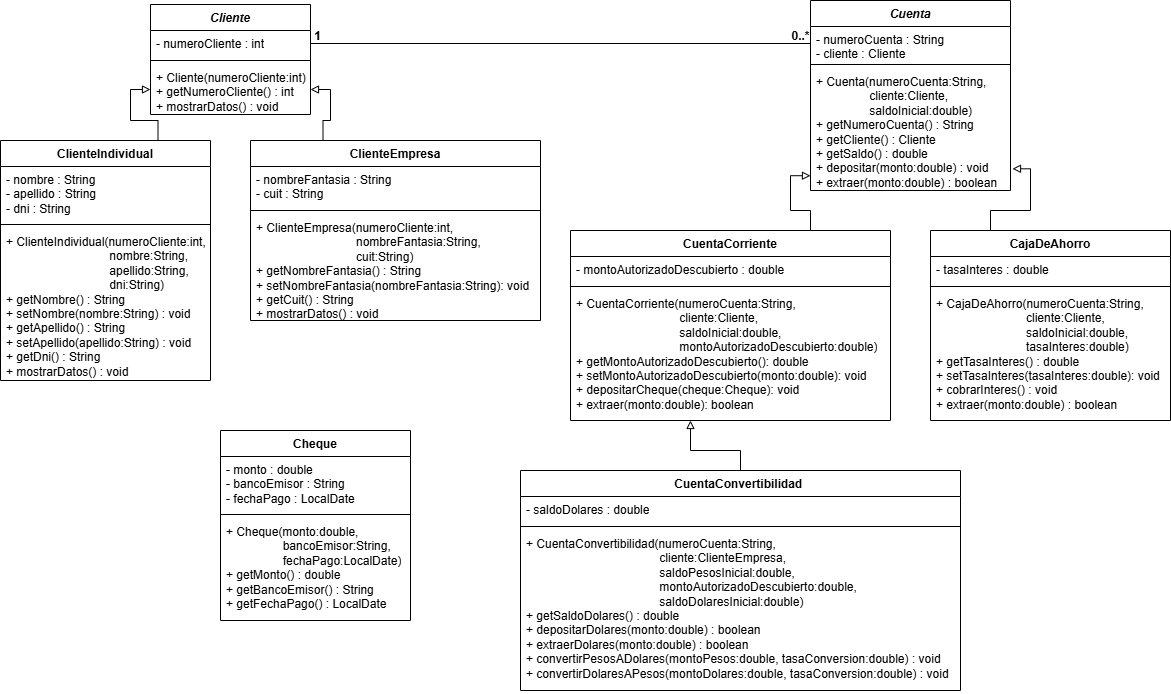

The diagram above was exported from draw.io. Its source (the exported page's mxGraphModel, read from the mxfile embedded in the PNG):
<mxGraphModel dx="2060" dy="1054" grid="1" gridSize="10" guides="1" tooltips="1" connect="1" arrows="1" fold="1" page="1" pageScale="1" pageWidth="1169" pageHeight="827" background="#ffffff" math="0" shadow="0">
  <root>
    <mxCell id="0" />
    <mxCell id="1" parent="0" />
    <mxCell id="aYm7RwXVqBcLhHRyURZ_-1" parent="1" style="swimlane;fontStyle=1;align=center;verticalAlign=top;childLayout=stackLayout;horizontal=1;startSize=26;horizontalStack=0;resizeParent=1;resizeParentMax=0;resizeLast=0;collapsible=1;marginBottom=0;whiteSpace=wrap;html=1;" value="&lt;i&gt;Cliente&lt;/i&gt;" vertex="1">
      <mxGeometry height="110" width="160" x="180" y="14" as="geometry" />
    </mxCell>
    <mxCell id="aYm7RwXVqBcLhHRyURZ_-2" parent="aYm7RwXVqBcLhHRyURZ_-1" style="text;strokeColor=none;fillColor=none;align=left;verticalAlign=top;spacingLeft=4;spacingRight=4;overflow=hidden;rotatable=0;points=[[0,0.5],[1,0.5]];portConstraint=eastwest;whiteSpace=wrap;html=1;" value="- numeroCliente : int" vertex="1">
      <mxGeometry height="26" width="160" y="26" as="geometry" />
    </mxCell>
    <mxCell id="aYm7RwXVqBcLhHRyURZ_-3" parent="aYm7RwXVqBcLhHRyURZ_-1" style="line;strokeWidth=1;fillColor=none;align=left;verticalAlign=middle;spacingTop=-1;spacingLeft=3;spacingRight=3;rotatable=0;labelPosition=right;points=[];portConstraint=eastwest;strokeColor=inherit;" value="" vertex="1">
      <mxGeometry height="8" width="160" y="52" as="geometry" />
    </mxCell>
    <mxCell id="aYm7RwXVqBcLhHRyURZ_-4" parent="aYm7RwXVqBcLhHRyURZ_-1" style="text;strokeColor=none;fillColor=none;align=left;verticalAlign=top;spacingLeft=4;spacingRight=4;overflow=hidden;rotatable=0;points=[[0,0.5],[1,0.5]];portConstraint=eastwest;whiteSpace=wrap;html=1;" value="&lt;div&gt;+ Cliente(numeroCliente:int)&lt;/div&gt;&lt;div&gt;+ getNumeroCliente() : int&lt;/div&gt;&lt;div&gt;+ mostrarDatos() : void&lt;/div&gt;" vertex="1">
      <mxGeometry height="50" width="160" y="60" as="geometry" />
    </mxCell>
    <mxCell id="aYm7RwXVqBcLhHRyURZ_-38" edge="1" parent="1" source="aYm7RwXVqBcLhHRyURZ_-5" style="edgeStyle=orthogonalEdgeStyle;rounded=0;orthogonalLoop=1;jettySize=auto;html=1;exitX=0.75;exitY=0;exitDx=0;exitDy=0;endArrow=block;endFill=0;" target="aYm7RwXVqBcLhHRyURZ_-4">
      <mxGeometry relative="1" as="geometry" />
    </mxCell>
    <mxCell id="aYm7RwXVqBcLhHRyURZ_-5" parent="1" style="swimlane;fontStyle=1;align=center;verticalAlign=top;childLayout=stackLayout;horizontal=1;startSize=26;horizontalStack=0;resizeParent=1;resizeParentMax=0;resizeLast=0;collapsible=1;marginBottom=0;whiteSpace=wrap;html=1;" value="ClienteIndividual" vertex="1">
      <mxGeometry height="240" width="210" x="30" y="150" as="geometry" />
    </mxCell>
    <mxCell id="aYm7RwXVqBcLhHRyURZ_-6" parent="aYm7RwXVqBcLhHRyURZ_-5" style="text;strokeColor=none;fillColor=none;align=left;verticalAlign=top;spacingLeft=4;spacingRight=4;overflow=hidden;rotatable=0;points=[[0,0.5],[1,0.5]];portConstraint=eastwest;whiteSpace=wrap;html=1;" value="&lt;div&gt;- nombre : String&lt;/div&gt;&lt;div&gt;- apellido : String&lt;/div&gt;&lt;div&gt;- dni : String&lt;/div&gt;" vertex="1">
      <mxGeometry height="54" width="210" y="26" as="geometry" />
    </mxCell>
    <mxCell id="aYm7RwXVqBcLhHRyURZ_-7" parent="aYm7RwXVqBcLhHRyURZ_-5" style="line;strokeWidth=1;fillColor=none;align=left;verticalAlign=middle;spacingTop=-1;spacingLeft=3;spacingRight=3;rotatable=0;labelPosition=right;points=[];portConstraint=eastwest;strokeColor=inherit;" value="" vertex="1">
      <mxGeometry height="8" width="210" y="80" as="geometry" />
    </mxCell>
    <mxCell id="aYm7RwXVqBcLhHRyURZ_-8" parent="aYm7RwXVqBcLhHRyURZ_-5" style="text;strokeColor=none;fillColor=none;align=left;verticalAlign=top;spacingLeft=4;spacingRight=4;overflow=hidden;rotatable=0;points=[[0,0.5],[1,0.5]];portConstraint=eastwest;whiteSpace=wrap;html=1;" value="&lt;div&gt;+ ClienteIndividual(numeroCliente:int,&lt;/div&gt;&lt;div&gt;&amp;nbsp; &amp;nbsp; &amp;nbsp; &amp;nbsp; &amp;nbsp; &amp;nbsp; &amp;nbsp; &amp;nbsp; &amp;nbsp; &amp;nbsp; &amp;nbsp; &amp;nbsp; &amp;nbsp; &amp;nbsp; &amp;nbsp; &amp;nbsp;nombre:String,&lt;/div&gt;&lt;div&gt;&amp;nbsp; &amp;nbsp; &amp;nbsp; &amp;nbsp; &amp;nbsp; &amp;nbsp; &amp;nbsp; &amp;nbsp; &amp;nbsp; &amp;nbsp; &amp;nbsp; &amp;nbsp; &amp;nbsp; &amp;nbsp; &amp;nbsp; &amp;nbsp;apellido:String,&lt;/div&gt;&lt;div&gt;&amp;nbsp; &amp;nbsp; &amp;nbsp; &amp;nbsp; &amp;nbsp; &amp;nbsp; &amp;nbsp; &amp;nbsp; &amp;nbsp; &amp;nbsp; &amp;nbsp; &amp;nbsp; &amp;nbsp; &amp;nbsp; &amp;nbsp; &amp;nbsp;dni:String)&lt;/div&gt;&lt;div&gt;+ getNombre() : String&lt;/div&gt;&lt;div&gt;+ setNombre(nombre:String) : void&lt;/div&gt;&lt;div&gt;+ getApellido() : String&lt;/div&gt;&lt;div&gt;+ setApellido(apellido:String) : void&lt;/div&gt;&lt;div&gt;+ getDni() : String&lt;/div&gt;&lt;div&gt;+ mostrarDatos() : void&lt;/div&gt;" vertex="1">
      <mxGeometry height="152" width="210" y="88" as="geometry" />
    </mxCell>
    <mxCell id="aYm7RwXVqBcLhHRyURZ_-39" edge="1" parent="1" source="aYm7RwXVqBcLhHRyURZ_-9" style="edgeStyle=orthogonalEdgeStyle;rounded=0;orthogonalLoop=1;jettySize=auto;html=1;exitX=0.25;exitY=0;exitDx=0;exitDy=0;entryX=1;entryY=0.5;entryDx=0;entryDy=0;endArrow=block;endFill=0;" target="aYm7RwXVqBcLhHRyURZ_-4">
      <mxGeometry relative="1" as="geometry" />
    </mxCell>
    <mxCell id="aYm7RwXVqBcLhHRyURZ_-9" parent="1" style="swimlane;fontStyle=1;align=center;verticalAlign=top;childLayout=stackLayout;horizontal=1;startSize=26;horizontalStack=0;resizeParent=1;resizeParentMax=0;resizeLast=0;collapsible=1;marginBottom=0;whiteSpace=wrap;html=1;" value="ClienteEmpresa" vertex="1">
      <mxGeometry height="180" width="290" x="280" y="150" as="geometry" />
    </mxCell>
    <mxCell id="aYm7RwXVqBcLhHRyURZ_-10" parent="aYm7RwXVqBcLhHRyURZ_-9" style="text;strokeColor=none;fillColor=none;align=left;verticalAlign=top;spacingLeft=4;spacingRight=4;overflow=hidden;rotatable=0;points=[[0,0.5],[1,0.5]];portConstraint=eastwest;whiteSpace=wrap;html=1;" value="&lt;div&gt;- nombreFantasia : String&lt;/div&gt;&lt;div&gt;- cuit : String&lt;/div&gt;" vertex="1">
      <mxGeometry height="40" width="290" y="26" as="geometry" />
    </mxCell>
    <mxCell id="aYm7RwXVqBcLhHRyURZ_-11" parent="aYm7RwXVqBcLhHRyURZ_-9" style="line;strokeWidth=1;fillColor=none;align=left;verticalAlign=middle;spacingTop=-1;spacingLeft=3;spacingRight=3;rotatable=0;labelPosition=right;points=[];portConstraint=eastwest;strokeColor=inherit;" value="" vertex="1">
      <mxGeometry height="8" width="290" y="66" as="geometry" />
    </mxCell>
    <mxCell id="aYm7RwXVqBcLhHRyURZ_-12" parent="aYm7RwXVqBcLhHRyURZ_-9" style="text;strokeColor=none;fillColor=none;align=left;verticalAlign=top;spacingLeft=4;spacingRight=4;overflow=hidden;rotatable=0;points=[[0,0.5],[1,0.5]];portConstraint=eastwest;whiteSpace=wrap;html=1;" value="&lt;div&gt;+ ClienteEmpresa(numeroCliente:int,&lt;/div&gt;&lt;div&gt;&amp;nbsp; &amp;nbsp; &amp;nbsp; &amp;nbsp; &amp;nbsp; &amp;nbsp; &amp;nbsp; &amp;nbsp; &amp;nbsp; &amp;nbsp; &amp;nbsp; &amp;nbsp; &amp;nbsp; &amp;nbsp; &amp;nbsp; nombreFantasia:String,&lt;/div&gt;&lt;div&gt;&amp;nbsp; &amp;nbsp; &amp;nbsp; &amp;nbsp; &amp;nbsp; &amp;nbsp; &amp;nbsp; &amp;nbsp; &amp;nbsp; &amp;nbsp; &amp;nbsp; &amp;nbsp; &amp;nbsp; &amp;nbsp; &amp;nbsp; cuit:String)&lt;/div&gt;&lt;div&gt;+ getNombreFantasia() : String&lt;/div&gt;&lt;div&gt;+ setNombreFantasia(nombreFantasia:String): void&lt;/div&gt;&lt;div&gt;+ getCuit() : String&lt;/div&gt;&lt;div&gt;+ mostrarDatos() : void&lt;/div&gt;" vertex="1">
      <mxGeometry height="106" width="290" y="74" as="geometry" />
    </mxCell>
    <mxCell id="aYm7RwXVqBcLhHRyURZ_-15" parent="1" style="swimlane;fontStyle=1;align=center;verticalAlign=top;childLayout=stackLayout;horizontal=1;startSize=26;horizontalStack=0;resizeParent=1;resizeParentMax=0;resizeLast=0;collapsible=1;marginBottom=0;whiteSpace=wrap;html=1;" value="CuentaCorriente" vertex="1">
      <mxGeometry height="190" width="320" x="600" y="240" as="geometry" />
    </mxCell>
    <mxCell id="aYm7RwXVqBcLhHRyURZ_-16" parent="aYm7RwXVqBcLhHRyURZ_-15" style="text;strokeColor=none;fillColor=none;align=left;verticalAlign=top;spacingLeft=4;spacingRight=4;overflow=hidden;rotatable=0;points=[[0,0.5],[1,0.5]];portConstraint=eastwest;whiteSpace=wrap;html=1;" value="- montoAutorizadoDescubierto : double" vertex="1">
      <mxGeometry height="26" width="320" y="26" as="geometry" />
    </mxCell>
    <mxCell id="aYm7RwXVqBcLhHRyURZ_-17" parent="aYm7RwXVqBcLhHRyURZ_-15" style="line;strokeWidth=1;fillColor=none;align=left;verticalAlign=middle;spacingTop=-1;spacingLeft=3;spacingRight=3;rotatable=0;labelPosition=right;points=[];portConstraint=eastwest;strokeColor=inherit;" value="" vertex="1">
      <mxGeometry height="8" width="320" y="52" as="geometry" />
    </mxCell>
    <mxCell id="aYm7RwXVqBcLhHRyURZ_-18" parent="aYm7RwXVqBcLhHRyURZ_-15" style="text;strokeColor=none;fillColor=none;align=left;verticalAlign=top;spacingLeft=4;spacingRight=4;overflow=hidden;rotatable=0;points=[[0,0.5],[1,0.5]];portConstraint=eastwest;whiteSpace=wrap;html=1;" value="&lt;div&gt;+ CuentaCorriente(numeroCuenta:String,&lt;/div&gt;&lt;div&gt;&amp;nbsp; &amp;nbsp; &amp;nbsp; &amp;nbsp; &amp;nbsp; &amp;nbsp; &amp;nbsp; &amp;nbsp; &amp;nbsp; &amp;nbsp; &amp;nbsp; &amp;nbsp; &amp;nbsp; &amp;nbsp; &amp;nbsp; &amp;nbsp;cliente:Cliente,&lt;/div&gt;&lt;div&gt;&amp;nbsp; &amp;nbsp; &amp;nbsp; &amp;nbsp; &amp;nbsp; &amp;nbsp; &amp;nbsp; &amp;nbsp; &amp;nbsp; &amp;nbsp; &amp;nbsp; &amp;nbsp; &amp;nbsp; &amp;nbsp; &amp;nbsp; &amp;nbsp;saldoInicial:double,&lt;/div&gt;&lt;div&gt;&amp;nbsp; &amp;nbsp; &amp;nbsp; &amp;nbsp; &amp;nbsp; &amp;nbsp; &amp;nbsp; &amp;nbsp; &amp;nbsp; &amp;nbsp; &amp;nbsp; &amp;nbsp; &amp;nbsp; &amp;nbsp; &amp;nbsp; &amp;nbsp;montoAutorizadoDescubierto:double)&lt;/div&gt;&lt;div&gt;+ getMontoAutorizadoDescubierto(): double&lt;/div&gt;&lt;div&gt;+ setMontoAutorizadoDescubierto(monto:double): void&lt;/div&gt;&lt;div&gt;+ depositarCheque(cheque:Cheque): void&lt;/div&gt;&lt;div&gt;+ extraer(monto:double): boolean&lt;/div&gt;" vertex="1">
      <mxGeometry height="130" width="320" y="60" as="geometry" />
    </mxCell>
    <mxCell id="aYm7RwXVqBcLhHRyURZ_-19" parent="1" style="swimlane;fontStyle=1;align=center;verticalAlign=top;childLayout=stackLayout;horizontal=1;startSize=26;horizontalStack=0;resizeParent=1;resizeParentMax=0;resizeLast=0;collapsible=1;marginBottom=0;whiteSpace=wrap;html=1;" value="CajaDeAhorro" vertex="1">
      <mxGeometry height="190" width="240" x="960" y="240" as="geometry" />
    </mxCell>
    <mxCell id="aYm7RwXVqBcLhHRyURZ_-20" parent="aYm7RwXVqBcLhHRyURZ_-19" style="text;strokeColor=none;fillColor=none;align=left;verticalAlign=top;spacingLeft=4;spacingRight=4;overflow=hidden;rotatable=0;points=[[0,0.5],[1,0.5]];portConstraint=eastwest;whiteSpace=wrap;html=1;" value="- tasaInteres : double" vertex="1">
      <mxGeometry height="26" width="240" y="26" as="geometry" />
    </mxCell>
    <mxCell id="aYm7RwXVqBcLhHRyURZ_-21" parent="aYm7RwXVqBcLhHRyURZ_-19" style="line;strokeWidth=1;fillColor=none;align=left;verticalAlign=middle;spacingTop=-1;spacingLeft=3;spacingRight=3;rotatable=0;labelPosition=right;points=[];portConstraint=eastwest;strokeColor=inherit;" value="" vertex="1">
      <mxGeometry height="8" width="240" y="52" as="geometry" />
    </mxCell>
    <mxCell id="aYm7RwXVqBcLhHRyURZ_-22" parent="aYm7RwXVqBcLhHRyURZ_-19" style="text;strokeColor=none;fillColor=none;align=left;verticalAlign=top;spacingLeft=4;spacingRight=4;overflow=hidden;rotatable=0;points=[[0,0.5],[1,0.5]];portConstraint=eastwest;whiteSpace=wrap;html=1;" value="&lt;div&gt;+ CajaDeAhorro(numeroCuenta:String,&lt;/div&gt;&lt;div&gt;&amp;nbsp; &amp;nbsp; &amp;nbsp; &amp;nbsp; &amp;nbsp; &amp;nbsp; &amp;nbsp; &amp;nbsp; &amp;nbsp; &amp;nbsp; &amp;nbsp; &amp;nbsp; &amp;nbsp; &amp;nbsp;cliente:Cliente,&lt;/div&gt;&lt;div&gt;&amp;nbsp; &amp;nbsp; &amp;nbsp; &amp;nbsp; &amp;nbsp; &amp;nbsp; &amp;nbsp; &amp;nbsp; &amp;nbsp; &amp;nbsp; &amp;nbsp; &amp;nbsp; &amp;nbsp; &amp;nbsp;saldoInicial:double,&lt;/div&gt;&lt;div&gt;&amp;nbsp; &amp;nbsp; &amp;nbsp; &amp;nbsp; &amp;nbsp; &amp;nbsp; &amp;nbsp; &amp;nbsp; &amp;nbsp; &amp;nbsp; &amp;nbsp; &amp;nbsp; &amp;nbsp; &amp;nbsp;tasaInteres:double)&lt;/div&gt;&lt;div&gt;+ getTasaInteres() : double&lt;/div&gt;&lt;div&gt;+ setTasaInteres(tasaInteres:double): void&lt;/div&gt;&lt;div&gt;+ cobrarInteres() : void&lt;/div&gt;&lt;div&gt;+ extraer(monto:double) : boolean&lt;/div&gt;" vertex="1">
      <mxGeometry height="130" width="240" y="60" as="geometry" />
    </mxCell>
    <mxCell id="aYm7RwXVqBcLhHRyURZ_-23" parent="1" style="swimlane;fontStyle=1;align=center;verticalAlign=top;childLayout=stackLayout;horizontal=1;startSize=26;horizontalStack=0;resizeParent=1;resizeParentMax=0;resizeLast=0;collapsible=1;marginBottom=0;whiteSpace=wrap;html=1;" value="&lt;i&gt;Cuenta&lt;/i&gt;" vertex="1">
      <mxGeometry height="190" width="200" x="840" y="10" as="geometry" />
    </mxCell>
    <mxCell id="aYm7RwXVqBcLhHRyURZ_-24" parent="aYm7RwXVqBcLhHRyURZ_-23" style="text;strokeColor=none;fillColor=none;align=left;verticalAlign=top;spacingLeft=4;spacingRight=4;overflow=hidden;rotatable=0;points=[[0,0.5],[1,0.5]];portConstraint=eastwest;whiteSpace=wrap;html=1;" value="&lt;div&gt;- numeroCuenta : String&lt;/div&gt;&lt;div&gt;- cliente : Cliente&lt;/div&gt;&lt;div&gt;# saldo : double&lt;/div&gt;" vertex="1">
      <mxGeometry height="34" width="200" y="26" as="geometry" />
    </mxCell>
    <mxCell id="aYm7RwXVqBcLhHRyURZ_-25" parent="aYm7RwXVqBcLhHRyURZ_-23" style="line;strokeWidth=1;fillColor=none;align=left;verticalAlign=middle;spacingTop=-1;spacingLeft=3;spacingRight=3;rotatable=0;labelPosition=right;points=[];portConstraint=eastwest;strokeColor=inherit;" value="" vertex="1">
      <mxGeometry height="8" width="200" y="60" as="geometry" />
    </mxCell>
    <mxCell id="aYm7RwXVqBcLhHRyURZ_-26" parent="aYm7RwXVqBcLhHRyURZ_-23" style="text;strokeColor=none;fillColor=none;align=left;verticalAlign=top;spacingLeft=4;spacingRight=4;overflow=hidden;rotatable=0;points=[[0,0.5],[1,0.5]];portConstraint=eastwest;whiteSpace=wrap;html=1;" value="&lt;div&gt;+ Cuenta(numeroCuenta:String,&lt;/div&gt;&lt;div&gt;&amp;nbsp; &amp;nbsp; &amp;nbsp; &amp;nbsp; &amp;nbsp; &amp;nbsp; &amp;nbsp; &amp;nbsp; cliente:Cliente,&lt;/div&gt;&lt;div&gt;&amp;nbsp; &amp;nbsp; &amp;nbsp; &amp;nbsp; &amp;nbsp; &amp;nbsp; &amp;nbsp; &amp;nbsp; saldoInicial:double)&lt;/div&gt;&lt;div&gt;+ getNumeroCuenta() : String&lt;/div&gt;&lt;div&gt;+ getCliente() : Cliente&lt;/div&gt;&lt;div&gt;+ getSaldo() : double&lt;/div&gt;&lt;div&gt;+ depositar(monto:double) : void&lt;/div&gt;&lt;div&gt;+ extraer(monto:double) : boolean&lt;/div&gt;" vertex="1">
      <mxGeometry height="122" width="200" y="68" as="geometry" />
    </mxCell>
    <mxCell id="aYm7RwXVqBcLhHRyURZ_-42" edge="1" parent="1" source="aYm7RwXVqBcLhHRyURZ_-27" style="edgeStyle=orthogonalEdgeStyle;rounded=0;orthogonalLoop=1;jettySize=auto;html=1;exitX=0.5;exitY=0;exitDx=0;exitDy=0;endArrow=block;endFill=0;">
      <mxGeometry relative="1" as="geometry">
        <Array as="points">
          <mxPoint x="770" y="460" />
          <mxPoint x="720" y="460" />
        </Array>
        <mxPoint x="720" y="430" as="targetPoint" />
      </mxGeometry>
    </mxCell>
    <mxCell id="aYm7RwXVqBcLhHRyURZ_-27" parent="1" style="swimlane;fontStyle=1;align=center;verticalAlign=top;childLayout=stackLayout;horizontal=1;startSize=26;horizontalStack=0;resizeParent=1;resizeParentMax=0;resizeLast=0;collapsible=1;marginBottom=0;whiteSpace=wrap;html=1;" value="CuentaConvertibilidad&amp;nbsp;" vertex="1">
      <mxGeometry height="220" width="440" x="550" y="480" as="geometry" />
    </mxCell>
    <mxCell id="aYm7RwXVqBcLhHRyURZ_-28" parent="aYm7RwXVqBcLhHRyURZ_-27" style="text;strokeColor=none;fillColor=none;align=left;verticalAlign=top;spacingLeft=4;spacingRight=4;overflow=hidden;rotatable=0;points=[[0,0.5],[1,0.5]];portConstraint=eastwest;whiteSpace=wrap;html=1;" value="- saldoDolares : double" vertex="1">
      <mxGeometry height="26" width="440" y="26" as="geometry" />
    </mxCell>
    <mxCell id="aYm7RwXVqBcLhHRyURZ_-29" parent="aYm7RwXVqBcLhHRyURZ_-27" style="line;strokeWidth=1;fillColor=none;align=left;verticalAlign=middle;spacingTop=-1;spacingLeft=3;spacingRight=3;rotatable=0;labelPosition=right;points=[];portConstraint=eastwest;strokeColor=inherit;" value="" vertex="1">
      <mxGeometry height="8" width="440" y="52" as="geometry" />
    </mxCell>
    <mxCell id="aYm7RwXVqBcLhHRyURZ_-30" parent="aYm7RwXVqBcLhHRyURZ_-27" style="text;strokeColor=none;fillColor=none;align=left;verticalAlign=top;spacingLeft=4;spacingRight=4;overflow=hidden;rotatable=0;points=[[0,0.5],[1,0.5]];portConstraint=eastwest;whiteSpace=wrap;html=1;" value="&lt;div&gt;+ CuentaConvertibilidad(numeroCuenta:String,&lt;/div&gt;&lt;div&gt;&amp;nbsp; &amp;nbsp; &amp;nbsp; &amp;nbsp; &amp;nbsp; &amp;nbsp; &amp;nbsp; &amp;nbsp; &amp;nbsp; &amp;nbsp; &amp;nbsp; &amp;nbsp; &amp;nbsp; &amp;nbsp; &amp;nbsp; &amp;nbsp; &amp;nbsp; &amp;nbsp; &amp;nbsp; &amp;nbsp; cliente:ClienteEmpresa,&lt;/div&gt;&lt;div&gt;&amp;nbsp; &amp;nbsp; &amp;nbsp; &amp;nbsp; &amp;nbsp; &amp;nbsp; &amp;nbsp; &amp;nbsp; &amp;nbsp; &amp;nbsp; &amp;nbsp; &amp;nbsp; &amp;nbsp; &amp;nbsp; &amp;nbsp; &amp;nbsp; &amp;nbsp; &amp;nbsp; &amp;nbsp; &amp;nbsp; saldoPesosInicial:double,&lt;/div&gt;&lt;div&gt;&amp;nbsp; &amp;nbsp; &amp;nbsp; &amp;nbsp; &amp;nbsp; &amp;nbsp; &amp;nbsp; &amp;nbsp; &amp;nbsp; &amp;nbsp; &amp;nbsp; &amp;nbsp; &amp;nbsp; &amp;nbsp; &amp;nbsp; &amp;nbsp; &amp;nbsp; &amp;nbsp; &amp;nbsp; &amp;nbsp; montoAutorizadoDescubierto:double,&lt;/div&gt;&lt;div&gt;&amp;nbsp; &amp;nbsp; &amp;nbsp; &amp;nbsp; &amp;nbsp; &amp;nbsp; &amp;nbsp; &amp;nbsp; &amp;nbsp; &amp;nbsp; &amp;nbsp; &amp;nbsp; &amp;nbsp; &amp;nbsp; &amp;nbsp; &amp;nbsp; &amp;nbsp; &amp;nbsp; &amp;nbsp; &amp;nbsp; saldoDolaresInicial:double)&lt;/div&gt;&lt;div&gt;+ getSaldoDolares() : double&lt;/div&gt;&lt;div&gt;+ depositarDolares(monto:double) : boolean&lt;/div&gt;&lt;div&gt;+ extraerDolares(monto:double) : boolean&lt;/div&gt;&lt;div&gt;+ convertirPesosADolares(montoPesos:double, tasaConversion:double) : void&lt;/div&gt;&lt;div&gt;+ convertirDolaresAPesos(montoDolares:double, tasaConversion:double) : void&lt;/div&gt;" vertex="1">
      <mxGeometry height="160" width="440" y="60" as="geometry" />
    </mxCell>
    <mxCell id="aYm7RwXVqBcLhHRyURZ_-31" parent="1" style="swimlane;fontStyle=1;align=center;verticalAlign=top;childLayout=stackLayout;horizontal=1;startSize=26;horizontalStack=0;resizeParent=1;resizeParentMax=0;resizeLast=0;collapsible=1;marginBottom=0;whiteSpace=wrap;html=1;" value="Cheque" vertex="1">
      <mxGeometry height="190" width="190" x="250" y="440" as="geometry" />
    </mxCell>
    <mxCell id="aYm7RwXVqBcLhHRyURZ_-32" parent="aYm7RwXVqBcLhHRyURZ_-31" style="text;strokeColor=none;fillColor=none;align=left;verticalAlign=top;spacingLeft=4;spacingRight=4;overflow=hidden;rotatable=0;points=[[0,0.5],[1,0.5]];portConstraint=eastwest;whiteSpace=wrap;html=1;" value="&lt;div&gt;- monto : double&lt;/div&gt;&lt;div&gt;- bancoEmisor : String&lt;/div&gt;&lt;div&gt;- fechaPago : LocalDate&lt;/div&gt;" vertex="1">
      <mxGeometry height="54" width="190" y="26" as="geometry" />
    </mxCell>
    <mxCell id="aYm7RwXVqBcLhHRyURZ_-33" parent="aYm7RwXVqBcLhHRyURZ_-31" style="line;strokeWidth=1;fillColor=none;align=left;verticalAlign=middle;spacingTop=-1;spacingLeft=3;spacingRight=3;rotatable=0;labelPosition=right;points=[];portConstraint=eastwest;strokeColor=inherit;" value="" vertex="1">
      <mxGeometry height="8" width="190" y="80" as="geometry" />
    </mxCell>
    <mxCell id="aYm7RwXVqBcLhHRyURZ_-34" parent="aYm7RwXVqBcLhHRyURZ_-31" style="text;strokeColor=none;fillColor=none;align=left;verticalAlign=top;spacingLeft=4;spacingRight=4;overflow=hidden;rotatable=0;points=[[0,0.5],[1,0.5]];portConstraint=eastwest;whiteSpace=wrap;html=1;" value="&lt;div&gt;+ Cheque(monto:double,&lt;/div&gt;&lt;div&gt;&amp;nbsp; &amp;nbsp; &amp;nbsp; &amp;nbsp; &amp;nbsp; &amp;nbsp; &amp;nbsp; &amp;nbsp; &amp;nbsp;bancoEmisor:String,&lt;/div&gt;&lt;div&gt;&amp;nbsp; &amp;nbsp; &amp;nbsp; &amp;nbsp; &amp;nbsp; &amp;nbsp; &amp;nbsp; &amp;nbsp; &amp;nbsp;fechaPago:LocalDate)&lt;/div&gt;&lt;div&gt;+ getMonto() : double&lt;/div&gt;&lt;div&gt;+ getBancoEmisor() : String&lt;/div&gt;&lt;div&gt;+ getFechaPago() : LocalDate&lt;/div&gt;" vertex="1">
      <mxGeometry height="102" width="190" y="88" as="geometry" />
    </mxCell>
    <mxCell id="aYm7RwXVqBcLhHRyURZ_-37" edge="1" parent="1" source="aYm7RwXVqBcLhHRyURZ_-2" style="edgeStyle=orthogonalEdgeStyle;rounded=0;orthogonalLoop=1;jettySize=auto;html=1;exitX=1;exitY=0.5;exitDx=0;exitDy=0;entryX=0;entryY=0.5;entryDx=0;entryDy=0;endArrow=none;endFill=0;" target="aYm7RwXVqBcLhHRyURZ_-24">
      <mxGeometry relative="1" as="geometry" />
    </mxCell>
    <mxCell id="aYm7RwXVqBcLhHRyURZ_-40" edge="1" parent="1" source="aYm7RwXVqBcLhHRyURZ_-15" style="edgeStyle=orthogonalEdgeStyle;rounded=0;orthogonalLoop=1;jettySize=auto;html=1;exitX=0.75;exitY=0;exitDx=0;exitDy=0;entryX=0;entryY=0.879;entryDx=0;entryDy=0;entryPerimeter=0;endArrow=block;endFill=0;" target="aYm7RwXVqBcLhHRyURZ_-26">
      <mxGeometry relative="1" as="geometry" />
    </mxCell>
    <mxCell id="aYm7RwXVqBcLhHRyURZ_-41" edge="1" parent="1" source="aYm7RwXVqBcLhHRyURZ_-19" style="edgeStyle=orthogonalEdgeStyle;rounded=0;orthogonalLoop=1;jettySize=auto;html=1;exitX=0.25;exitY=0;exitDx=0;exitDy=0;entryX=1.01;entryY=0.822;entryDx=0;entryDy=0;entryPerimeter=0;endArrow=block;endFill=0;" target="aYm7RwXVqBcLhHRyURZ_-26">
      <mxGeometry relative="1" as="geometry" />
    </mxCell>
    <mxCell id="aYm7RwXVqBcLhHRyURZ_-44" parent="1" style="text;align=center;fontStyle=1;verticalAlign=middle;spacingLeft=3;spacingRight=3;strokeColor=none;rotatable=0;points=[[0,0.5],[1,0.5]];portConstraint=eastwest;html=1;" value="1" vertex="1">
      <mxGeometry height="26" width="80" x="307" y="33" as="geometry" />
    </mxCell>
    <mxCell id="aYm7RwXVqBcLhHRyURZ_-45" parent="1" style="text;align=center;fontStyle=1;verticalAlign=middle;spacingLeft=3;spacingRight=3;strokeColor=none;rotatable=0;points=[[0,0.5],[1,0.5]];portConstraint=eastwest;html=1;" value="0..*" vertex="1">
      <mxGeometry height="26" width="80" x="790" y="33" as="geometry" />
    </mxCell>
  </root>
</mxGraphModel>